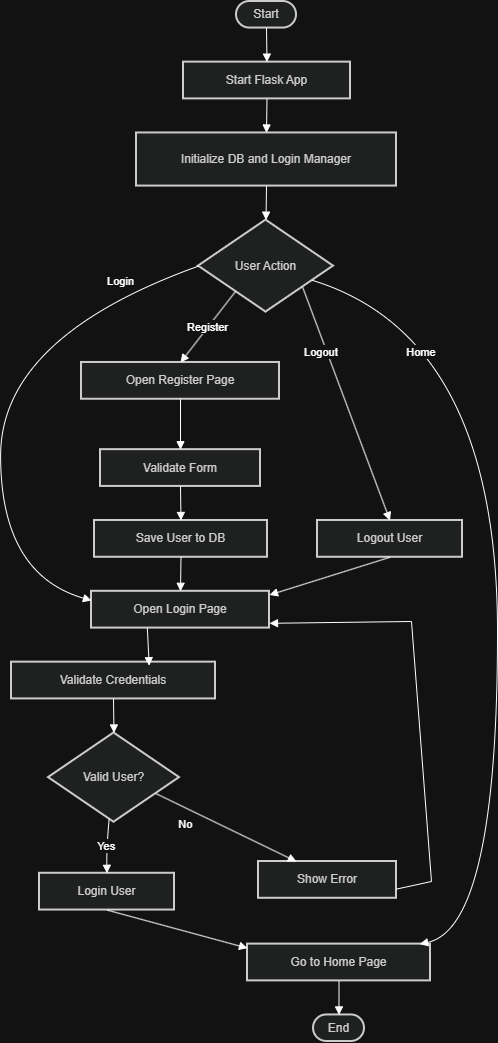

The diagram above was exported from draw.io. Its source (the exported page's mxGraphModel, read from the mxfile embedded in the PNG):
<mxGraphModel dx="1042" dy="562" grid="1" gridSize="10" guides="1" tooltips="1" connect="1" arrows="1" fold="1" page="1" pageScale="1" pageWidth="850" pageHeight="1100" math="0" shadow="0">
  <root>
    <mxCell id="0" />
    <mxCell id="1" parent="0" />
    <mxCell id="_Z3tbVsXCm9moK3USWQk-68" connectable="0" parent="1" style="group" value="                          " vertex="1">
      <mxGeometry height="1040" width="486" x="160" y="80" as="geometry" />
    </mxCell>
    <mxCell id="_Z3tbVsXCm9moK3USWQk-35" parent="_Z3tbVsXCm9moK3USWQk-68" style="rounded=1;whiteSpace=wrap;arcSize=50;strokeWidth=2;fillColor=light-dark(#eeeeee,#1f2020);strokeColor=light-dark(#999999,#cccccc);fontColor=light-dark(#333333,#cccccc);" value="Start" vertex="1">
      <mxGeometry height="26.561886051080553" width="60" x="225" as="geometry" />
    </mxCell>
    <mxCell id="_Z3tbVsXCm9moK3USWQk-36" parent="_Z3tbVsXCm9moK3USWQk-68" style="whiteSpace=wrap;strokeWidth=2;fillColor=light-dark(#eeeeee,#1f2020);strokeColor=light-dark(#999999,#cccccc);fontColor=light-dark(#333333,#cccccc);" value="Start Flask App" vertex="1">
      <mxGeometry height="36.777996070726914" width="167" x="172" y="60.61558611656844" as="geometry" />
    </mxCell>
    <mxCell id="_Z3tbVsXCm9moK3USWQk-37" parent="_Z3tbVsXCm9moK3USWQk-68" style="whiteSpace=wrap;strokeWidth=2;fillColor=light-dark(#eeeeee,#1f2020);strokeColor=light-dark(#999999,#cccccc);fontColor=light-dark(#333333,#cccccc);" value="Initialize DB and Login Manager" vertex="1">
      <mxGeometry height="53.123772102161105" width="260" x="125" y="131.44728225278322" as="geometry" />
    </mxCell>
    <mxCell id="_Z3tbVsXCm9moK3USWQk-38" parent="_Z3tbVsXCm9moK3USWQk-68" style="rhombus;strokeWidth=2;whiteSpace=wrap;fillColor=light-dark(#eeeeee,#1f2020);strokeColor=light-dark(#999999,#cccccc);fontColor=light-dark(#333333,#cccccc);" value="User Action" vertex="1">
      <mxGeometry height="91.9449901768173" width="135" x="187" y="218.62475442043225" as="geometry" />
    </mxCell>
    <mxCell id="_Z3tbVsXCm9moK3USWQk-39" parent="_Z3tbVsXCm9moK3USWQk-68" style="whiteSpace=wrap;strokeWidth=2;fillColor=light-dark(#eeeeee,#1f2020);strokeColor=light-dark(#999999,#cccccc);fontColor=light-dark(#333333,#cccccc);" value="Open Login Page" vertex="1">
      <mxGeometry height="36.777996070726914" width="178" x="80" y="589.8100851342502" as="geometry" />
    </mxCell>
    <mxCell id="_Z3tbVsXCm9moK3USWQk-40" parent="_Z3tbVsXCm9moK3USWQk-68" style="whiteSpace=wrap;strokeWidth=2;fillColor=light-dark(#eeeeee,#1f2020);strokeColor=light-dark(#999999,#cccccc);fontColor=light-dark(#333333,#cccccc);" value="Validate Credentials" vertex="1">
      <mxGeometry height="36.777996070726914" width="204" y="660.6417812704651" as="geometry" />
    </mxCell>
    <mxCell id="_Z3tbVsXCm9moK3USWQk-41" parent="_Z3tbVsXCm9moK3USWQk-68" style="rhombus;strokeWidth=2;whiteSpace=wrap;fillColor=light-dark(#eeeeee,#1f2020);strokeColor=light-dark(#999999,#cccccc);fontColor=light-dark(#333333,#cccccc);" value="Valid User?" vertex="1">
      <mxGeometry height="89.22069417157826" width="131" x="37" y="731.4734774066799" as="geometry" />
    </mxCell>
    <mxCell id="_Z3tbVsXCm9moK3USWQk-42" parent="_Z3tbVsXCm9moK3USWQk-68" style="whiteSpace=wrap;strokeWidth=2;fillColor=light-dark(#eeeeee,#1f2020);strokeColor=light-dark(#999999,#cccccc);fontColor=light-dark(#333333,#cccccc);" value="Login User" vertex="1">
      <mxGeometry height="36.777996070726914" width="135" x="28" y="871.7747216764899" as="geometry" />
    </mxCell>
    <mxCell id="_Z3tbVsXCm9moK3USWQk-43" parent="_Z3tbVsXCm9moK3USWQk-68" style="whiteSpace=wrap;strokeWidth=2;fillColor=light-dark(#eeeeee,#1f2020);strokeColor=light-dark(#999999,#cccccc);fontColor=light-dark(#333333,#cccccc);" value="Show Error" vertex="1">
      <mxGeometry height="36.777996070726914" width="138" x="247" y="860.0047216764899" as="geometry" />
    </mxCell>
    <mxCell id="_Z3tbVsXCm9moK3USWQk-44" parent="_Z3tbVsXCm9moK3USWQk-68" style="whiteSpace=wrap;strokeWidth=2;fillColor=light-dark(#eeeeee,#1f2020);strokeColor=light-dark(#999999,#cccccc);fontColor=light-dark(#333333,#cccccc);" value="Open Register Page" vertex="1">
      <mxGeometry height="36.777996070726914" width="198" x="70" y="360.9692206941716" as="geometry" />
    </mxCell>
    <mxCell id="_Z3tbVsXCm9moK3USWQk-45" parent="_Z3tbVsXCm9moK3USWQk-68" style="whiteSpace=wrap;strokeWidth=2;fillColor=light-dark(#eeeeee,#1f2020);strokeColor=light-dark(#999999,#cccccc);fontColor=light-dark(#333333,#cccccc);" value="Validate Form" vertex="1">
      <mxGeometry height="36.777996070726914" width="160" x="89" y="448.1466928618206" as="geometry" />
    </mxCell>
    <mxCell id="_Z3tbVsXCm9moK3USWQk-46" parent="_Z3tbVsXCm9moK3USWQk-68" style="whiteSpace=wrap;strokeWidth=2;fillColor=light-dark(#eeeeee,#1f2020);strokeColor=light-dark(#999999,#cccccc);fontColor=light-dark(#333333,#cccccc);" value="Save User to DB" vertex="1">
      <mxGeometry height="36.777996070726914" width="173" x="83" y="518.9783889980354" as="geometry" />
    </mxCell>
    <mxCell id="_Z3tbVsXCm9moK3USWQk-47" parent="_Z3tbVsXCm9moK3USWQk-68" style="whiteSpace=wrap;strokeWidth=2;fillColor=light-dark(#eeeeee,#1f2020);strokeColor=light-dark(#999999,#cccccc);fontColor=light-dark(#333333,#cccccc);" value="Go to Home Page" vertex="1">
      <mxGeometry height="36.777996070726914" width="183" x="236" y="942.6064178127048" as="geometry" />
    </mxCell>
    <mxCell id="_Z3tbVsXCm9moK3USWQk-48" parent="_Z3tbVsXCm9moK3USWQk-68" style="whiteSpace=wrap;strokeWidth=2;fillColor=light-dark(#eeeeee,#1f2020);strokeColor=light-dark(#999999,#cccccc);fontColor=light-dark(#333333,#cccccc);" value="Logout User" vertex="1">
      <mxGeometry height="36.777996070726914" width="145" x="306" y="518.9783889980354" as="geometry" />
    </mxCell>
    <mxCell id="_Z3tbVsXCm9moK3USWQk-49" parent="_Z3tbVsXCm9moK3USWQk-68" style="rounded=1;whiteSpace=wrap;arcSize=50;strokeWidth=2;fillColor=light-dark(#eeeeee,#1f2020);strokeColor=light-dark(#999999,#cccccc);fontColor=light-dark(#333333,#cccccc);" value="End" vertex="1">
      <mxGeometry height="26.561886051080553" width="51" x="302" y="1013.4381139489195" as="geometry" />
    </mxCell>
    <mxCell id="_Z3tbVsXCm9moK3USWQk-50" edge="1" parent="_Z3tbVsXCm9moK3USWQk-68" source="_Z3tbVsXCm9moK3USWQk-35" style="curved=1;startArrow=none;endArrow=block;exitX=0.5;exitY=1;entryX=0.5;entryY=0;rounded=0;" target="_Z3tbVsXCm9moK3USWQk-36" value="">
      <mxGeometry relative="1" as="geometry">
        <Array as="points" />
      </mxGeometry>
    </mxCell>
    <mxCell id="_Z3tbVsXCm9moK3USWQk-51" edge="1" parent="_Z3tbVsXCm9moK3USWQk-68" source="_Z3tbVsXCm9moK3USWQk-36" style="curved=1;startArrow=none;endArrow=block;exitX=0.5;exitY=1;entryX=0.5;entryY=0;rounded=0;" target="_Z3tbVsXCm9moK3USWQk-37" value="">
      <mxGeometry relative="1" as="geometry">
        <Array as="points" />
      </mxGeometry>
    </mxCell>
    <mxCell id="_Z3tbVsXCm9moK3USWQk-52" edge="1" parent="_Z3tbVsXCm9moK3USWQk-68" source="_Z3tbVsXCm9moK3USWQk-37" style="curved=1;startArrow=none;endArrow=block;exitX=0.5;exitY=1;entryX=0.5;entryY=0;rounded=0;" target="_Z3tbVsXCm9moK3USWQk-38" value="">
      <mxGeometry relative="1" as="geometry">
        <Array as="points" />
      </mxGeometry>
    </mxCell>
    <mxCell id="_Z3tbVsXCm9moK3USWQk-53" edge="1" parent="_Z3tbVsXCm9moK3USWQk-68" source="_Z3tbVsXCm9moK3USWQk-38" style="curved=1;startArrow=none;endArrow=block;exitX=0;exitY=0.5;entryX=0;entryY=0.25;rounded=0;exitDx=0;exitDy=0;entryDx=0;entryDy=0;" target="_Z3tbVsXCm9moK3USWQk-39" value="Login">
      <mxGeometry relative="1" x="-0.7134" y="-12" as="geometry">
        <mxPoint as="offset" />
        <Array as="points">
          <mxPoint x="-10.89" y="335.7694826457106" />
          <mxPoint x="-10.89" y="572.7832351015062" />
        </Array>
        <mxPoint x="163.0018918918919" y="279.50724791589244" as="sourcePoint" />
        <mxPoint x="52.27326530612241" y="589.8100851342501" as="targetPoint" />
      </mxGeometry>
    </mxCell>
    <mxCell id="_Z3tbVsXCm9moK3USWQk-54" edge="1" parent="_Z3tbVsXCm9moK3USWQk-68" source="_Z3tbVsXCm9moK3USWQk-39" style="startArrow=none;endArrow=block;exitX=0.31;exitY=1.01;entryX=0.675;entryY=0.097;rounded=0;entryDx=0;entryDy=0;entryPerimeter=0;" target="_Z3tbVsXCm9moK3USWQk-40" value="">
      <mxGeometry relative="1" as="geometry" />
    </mxCell>
    <mxCell id="_Z3tbVsXCm9moK3USWQk-55" edge="1" parent="_Z3tbVsXCm9moK3USWQk-68" source="_Z3tbVsXCm9moK3USWQk-40" style="curved=1;startArrow=none;endArrow=block;exitX=0.5;exitY=1.01;entryX=0.5;entryY=0;rounded=0;" target="_Z3tbVsXCm9moK3USWQk-41" value="">
      <mxGeometry relative="1" as="geometry">
        <Array as="points" />
      </mxGeometry>
    </mxCell>
    <mxCell id="_Z3tbVsXCm9moK3USWQk-56" edge="1" parent="_Z3tbVsXCm9moK3USWQk-68" source="_Z3tbVsXCm9moK3USWQk-41" style="curved=1;startArrow=none;endArrow=block;exitX=0.46;exitY=1;entryX=0.5;entryY=-0.01;rounded=0;" target="_Z3tbVsXCm9moK3USWQk-42" value="Yes">
      <mxGeometry relative="1" as="geometry">
        <Array as="points">
          <mxPoint x="95" y="846.5749836280289" />
        </Array>
      </mxGeometry>
    </mxCell>
    <mxCell id="_Z3tbVsXCm9moK3USWQk-57" edge="1" parent="_Z3tbVsXCm9moK3USWQk-68" source="_Z3tbVsXCm9moK3USWQk-42" style="startArrow=none;endArrow=block;exitX=0.5;exitY=0.99;entryX=0;entryY=0.11;rounded=0;" target="_Z3tbVsXCm9moK3USWQk-47" value="">
      <mxGeometry relative="1" as="geometry" />
    </mxCell>
    <mxCell id="_Z3tbVsXCm9moK3USWQk-58" edge="1" parent="_Z3tbVsXCm9moK3USWQk-68" source="_Z3tbVsXCm9moK3USWQk-41" style="startArrow=none;endArrow=block;exitX=1;exitY=0.78;entryX=0.27;entryY=-0.01;rounded=0;" target="_Z3tbVsXCm9moK3USWQk-43" value="No">
      <mxGeometry relative="1" x="-0.4887" y="-14" as="geometry">
        <mxPoint as="offset" />
      </mxGeometry>
    </mxCell>
    <mxCell id="_Z3tbVsXCm9moK3USWQk-59" edge="1" parent="_Z3tbVsXCm9moK3USWQk-68" source="_Z3tbVsXCm9moK3USWQk-43" style="startArrow=none;endArrow=block;entryX=1;entryY=0.87;rounded=0;exitX=1;exitY=0.75;exitDx=0;exitDy=0;" target="_Z3tbVsXCm9moK3USWQk-39" value="">
      <mxGeometry relative="1" as="geometry">
        <Array as="points">
          <mxPoint x="420" y="880" />
          <mxPoint x="400" y="620" />
        </Array>
        <mxPoint x="320" y="900" as="sourcePoint" />
      </mxGeometry>
    </mxCell>
    <mxCell id="_Z3tbVsXCm9moK3USWQk-60" edge="1" parent="_Z3tbVsXCm9moK3USWQk-68" source="_Z3tbVsXCm9moK3USWQk-38" style="startArrow=none;endArrow=block;exitX=0.09;exitY=1;entryX=0.5;entryY=0.01;rounded=0;" target="_Z3tbVsXCm9moK3USWQk-44" value="Register">
      <mxGeometry relative="1" as="geometry" />
    </mxCell>
    <mxCell id="_Z3tbVsXCm9moK3USWQk-61" edge="1" parent="_Z3tbVsXCm9moK3USWQk-68" source="_Z3tbVsXCm9moK3USWQk-44" style="curved=1;startArrow=none;endArrow=block;exitX=0.5;exitY=1.01;entryX=0.5;entryY=0.01;rounded=0;" target="_Z3tbVsXCm9moK3USWQk-45" value="">
      <mxGeometry relative="1" as="geometry">
        <Array as="points" />
      </mxGeometry>
    </mxCell>
    <mxCell id="_Z3tbVsXCm9moK3USWQk-62" edge="1" parent="_Z3tbVsXCm9moK3USWQk-68" source="_Z3tbVsXCm9moK3USWQk-45" style="curved=1;startArrow=none;endArrow=block;exitX=0.5;exitY=1.01;entryX=0.5;entryY=0.01;rounded=0;" target="_Z3tbVsXCm9moK3USWQk-46" value="">
      <mxGeometry relative="1" as="geometry">
        <Array as="points" />
      </mxGeometry>
    </mxCell>
    <mxCell id="_Z3tbVsXCm9moK3USWQk-63" edge="1" parent="_Z3tbVsXCm9moK3USWQk-68" source="_Z3tbVsXCm9moK3USWQk-46" style="curved=1;startArrow=none;endArrow=block;exitX=0.5;exitY=1.01;entryX=0.5;entryY=0.01;rounded=0;" target="_Z3tbVsXCm9moK3USWQk-39" value="">
      <mxGeometry relative="1" as="geometry">
        <Array as="points" />
      </mxGeometry>
    </mxCell>
    <mxCell id="_Z3tbVsXCm9moK3USWQk-64" edge="1" parent="_Z3tbVsXCm9moK3USWQk-68" source="_Z3tbVsXCm9moK3USWQk-38" style="curved=1;startArrow=none;endArrow=block;exitX=1.01;exitY=0.73;entryX=0.95;entryY=-0.01;rounded=0;" target="_Z3tbVsXCm9moK3USWQk-47" value="Home">
      <mxGeometry relative="1" x="-0.7101" y="-36" as="geometry">
        <mxPoint as="offset" />
        <Array as="points">
          <mxPoint x="486" y="335.7694826457106" />
          <mxPoint x="486" y="925.5795677799608" />
        </Array>
      </mxGeometry>
    </mxCell>
    <mxCell id="_Z3tbVsXCm9moK3USWQk-65" edge="1" parent="_Z3tbVsXCm9moK3USWQk-68" source="_Z3tbVsXCm9moK3USWQk-38" style="startArrow=none;endArrow=block;exitX=1.01;exitY=0.93;entryX=0.5;entryY=0.01;rounded=0;" target="_Z3tbVsXCm9moK3USWQk-48" value="Logout">
      <mxGeometry relative="1" x="-0.463" y="-5" as="geometry">
        <mxPoint as="offset" />
      </mxGeometry>
    </mxCell>
    <mxCell id="_Z3tbVsXCm9moK3USWQk-66" edge="1" parent="_Z3tbVsXCm9moK3USWQk-68" source="_Z3tbVsXCm9moK3USWQk-48" style="startArrow=none;endArrow=block;exitX=0.5;exitY=1.01;entryX=1;entryY=0.1;rounded=0;" target="_Z3tbVsXCm9moK3USWQk-39" value="">
      <mxGeometry relative="1" as="geometry" />
    </mxCell>
    <mxCell id="_Z3tbVsXCm9moK3USWQk-67" edge="1" parent="_Z3tbVsXCm9moK3USWQk-68" source="_Z3tbVsXCm9moK3USWQk-47" style="curved=1;startArrow=none;endArrow=block;exitX=0.5;exitY=0.99;entryX=0.5;entryY=-0.01;rounded=0;" target="_Z3tbVsXCm9moK3USWQk-49" value="">
      <mxGeometry relative="1" as="geometry">
        <Array as="points" />
      </mxGeometry>
    </mxCell>
  </root>
</mxGraphModel>